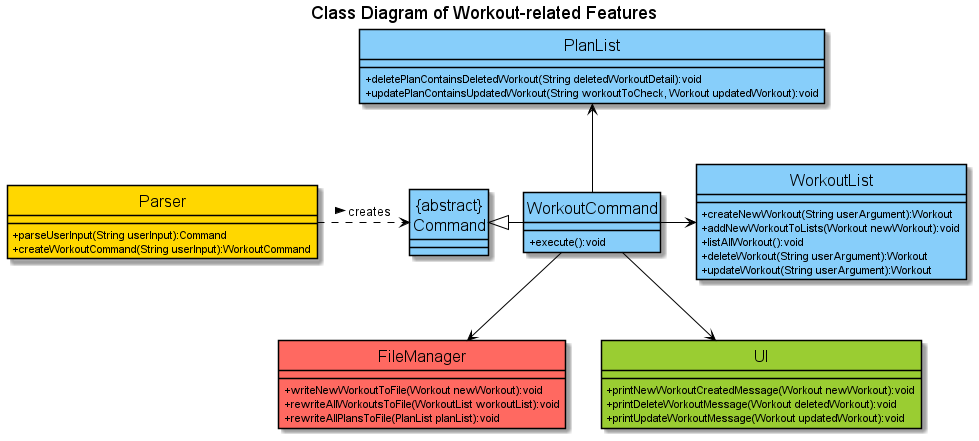

The diagram above was rendered by PlantUML. Its source (embedded in the PNG):
@startuml
'https://plantuml.com/class-diagram
!include ../Style.puml
hide circle
skinparam classAttributeIconSize 0
skinparam classFontSize 16
title Class Diagram of Workout-related Features

Parser .r.> "{abstract}\nCommand":creates >
"{abstract}\nCommand" <|- WorkoutCommand
WorkoutCommand -r-> WorkoutList
WorkoutCommand --> FileManager
WorkoutCommand --> UI
WorkoutCommand -u-> PlanList

class PlanList COLOR_LOGIC {
+ deletePlanContainsDeletedWorkout(String deletedWorkoutDetail):void
+ updatePlanContainsUpdatedWorkout(String workoutToCheck, Workout updatedWorkout):void
}

class FileManager COLOR_STORAGE {
+ writeNewWorkoutToFile(Workout newWorkout):void
+ rewriteAllWorkoutsToFile(WorkoutList workoutList):void
+ rewriteAllPlansToFile(PlanList planList):void
}

class "{abstract}\nCommand" COLOR_LOGIC {
}

class WorkoutCommand COLOR_LOGIC {
+ execute():void
}

class WorkoutList COLOR_LOGIC {
+ createNewWorkout(String userArgument):Workout
+ addNewWorkoutToLists(Workout newWorkout):void
+ listAllWorkout():void
+ deleteWorkout(String userArgument):Workout
+ updateWorkout(String userArgument):Workout
}

class UI COLOR_UI {
+ printNewWorkoutCreatedMessage(Workout newWorkout):void
+ printDeleteWorkoutMessage(Workout deletedWorkout):void
+ printUpdateWorkoutMessage(Workout updatedWorkout):void
}

class Parser COLOR_PARSER {
+ parseUserInput(String userInput):Command
+ createWorkoutCommand(String userInput):WorkoutCommand
}


@enduml